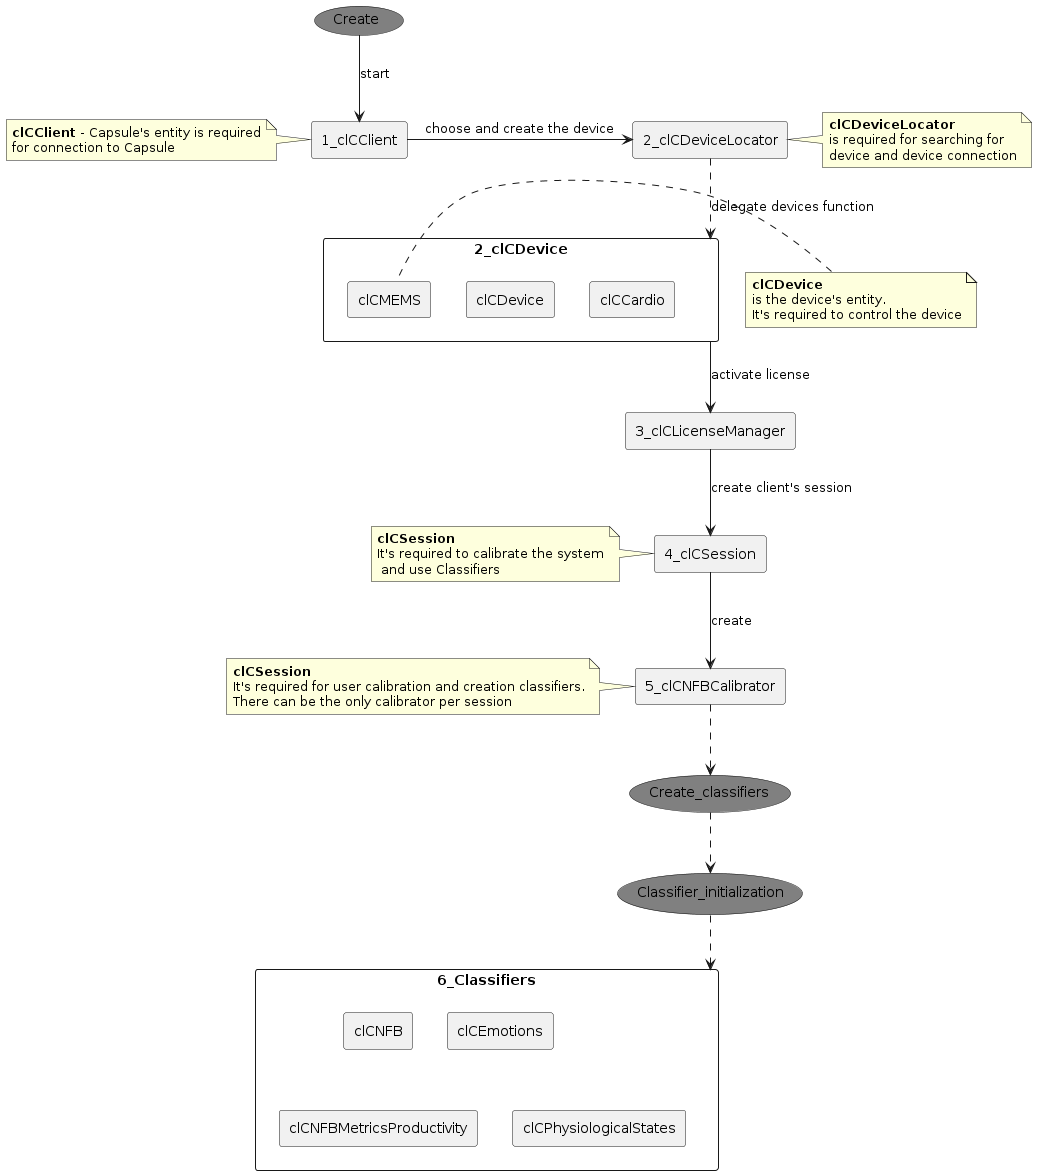

The diagram above was rendered by PlantUML. Its source (embedded in the PNG):
@startuml
usecase Create as uc1 #Grey
usecase Create_classifiers as uc2 #Grey
usecase Classifier_initialization as uc3 #Grey

rectangle 1_clCClient as c 
    note left
        **clCClient** - Capsule's entity is required
        for connection to Capsule
    endnote

rectangle 2_clCDeviceLocator as dl
    note right: **clCDeviceLocator**\nis required for searching for\ndevice and device connection

rectangle 2_clCDevice as d {
    rectangle clCDevice
    rectangle clCCardio
    rectangle clCMEMS
}
    note left: **clCDevice**\nis the device's entity.\nIt's required to control the device

rectangle 3_clCLicenseManager as l {
    rectangle clCDevice
    rectangle clCCardio
    rectangle clCMEMS
}

rectangle 4_clCSession as s 
    note left: **clCSession**\nIt's required to calibrate the system\n and use Classifiers 

rectangle 5_clCNFBCalibrator as cal 
note left: **clCSession**\nIt's required for user calibration and creation classifiers.\nThere can be the only calibrator per session 

rectangle 6_Classifiers as class {
    rectangle clCNFB
    rectangle clCEmotions
    rectangle clCNFBMetricsProductivity
    rectangle clCPhysiologicalStates
}
    

uc1 -down-> c : start
c -right-> dl : choose and create the device 
dl .down.> d : delegate devices function
d --> l: activate license
l --> s: create client's session
s --> cal : create
cal ..> uc2
uc2 ..> uc3
uc3 ..> class
@enduml